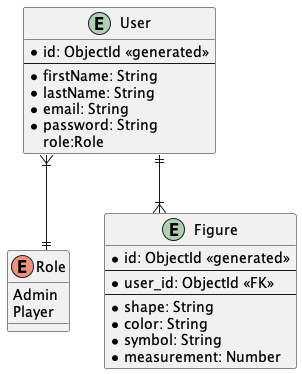

The diagram above was rendered by PlantUML. Its source (embedded in the PNG):
@startuml testERD

skinparam linetype ortho

entity User {
    *id: ObjectId <<generated>>
    --
    *firstName: String
    *lastName: String
    *email: String
    *password: String
    role:Role
}

enum Role {
    Admin
    Player
}

entity Figure {
    *id: ObjectId <<generated>>
    --
    *user_id: ObjectId <<FK>>   
    --
    *shape: String
    *color: String
    *symbol: String
    *measurement: Number
}

User ||--|{ Figure
User }|--|| Role

@enduml